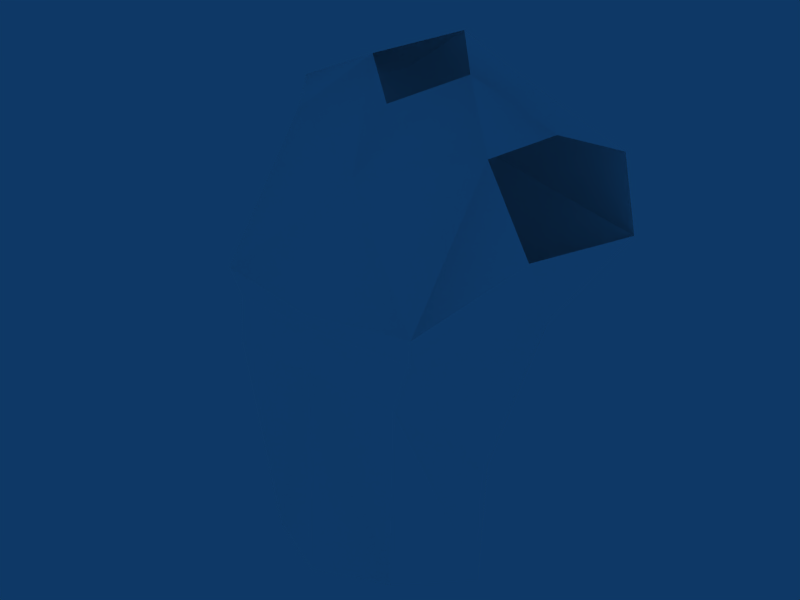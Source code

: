 # Source: 02-torso.blend  (saved by Blender 2.61.0; exported with 4.5.12 LTS)
import bpy
from mathutils import Matrix  # noqa: F401  (used for matrix-valued properties, if any)

bpy.ops.wm.read_factory_settings(use_empty=True)
scene = bpy.context.scene
scene.name = 'Scene'

# ---- collections
col_collection_1 = bpy.data.collections.new('Collection 1'); scene.collection.children.link(col_collection_1)

# ---- materials (node trees are filled in below, after node groups)
mat_skin = bpy.data.materials.new('Skin')
mat_skin.alpha_threshold = 0.0
mat_skin.diffuse_color = (1.0, 1.0, 1.0, 1.0)
mat_skin.specular_color = (0.1, 0.1, 0.1)
mat_skin.roughness = 0.5
mat_skin.line_color = (0.0, 0.0, 0.0, 1.0)

# ---- node groups
ng_auto_smooth = bpy.data.node_groups.new('Auto Smooth', 'GeometryNodeTree')
_s = ng_auto_smooth.interface.new_socket(name='Geometry', in_out='OUTPUT', socket_type='NodeSocketGeometry')
_s = ng_auto_smooth.interface.new_socket(name='Geometry', in_out='INPUT', socket_type='NodeSocketGeometry')
_s = ng_auto_smooth.interface.new_socket(name='Angle', in_out='INPUT', socket_type='NodeSocketFloat')
_s.subtype = 'ANGLE'
_s.min_value = 0.0
_s.max_value = 3.142
ng_auto_smooth.is_modifier = True
_N = ng_auto_smooth.nodes; _L = ng_auto_smooth.links
n0 = _N.new('NodeGroupOutput'); n0.name = 'Group Output'; n0.location = (480, -100)
n1 = _N.new('NodeGroupInput'); n1.name = 'Group Input'; n1.location = (-420, -300)
n2 = _N.new('NodeGroupInput'); n2.name = 'Group Input.001'; n2.location = (-60, -100)
n3 = _N.new('GeometryNodeSetShadeSmooth'); n3.name = 'Set Shade Smooth'; n3.location = (120, -100)
n3.domain = 'EDGE'
n4 = _N.new('GeometryNodeSetShadeSmooth'); n4.name = 'Set Shade Smooth.001'; n4.location = (300, -100)
n5 = _N.new('GeometryNodeInputMeshEdgeAngle'); n5.name = 'Edge Angle'; n5.location = (-420, -220)
n6 = _N.new('GeometryNodeInputEdgeSmooth'); n6.name = 'Is Edge Smooth'; n6.location = (-60, -160)
n7 = _N.new('GeometryNodeInputShadeSmooth'); n7.name = 'Is Face Smooth'; n7.location = (-240, -340)
n8 = _N.new('FunctionNodeBooleanMath'); n8.name = 'Boolean Math'; n8.location = (-60, -220)
n9 = _N.new('FunctionNodeCompare'); n9.name = 'Compare'; n9.location = (-240, -180)
n9.operation = 'LESS_EQUAL'
_L.new(n5.outputs[0], n9.inputs[0])
_L.new(n4.outputs[0], n0.inputs[0])
_L.new(n1.outputs[1], n9.inputs[1])
_L.new(n9.outputs[0], n8.inputs[0])
_L.new(n7.outputs[0], n8.inputs[1])
_L.new(n2.outputs[0], n3.inputs[0])
_L.new(n6.outputs[0], n3.inputs[1])
_L.new(n3.outputs[0], n4.inputs[0])
_L.new(n8.outputs[0], n3.inputs[2])
n0.is_active_output = True

# ---- material node trees

# ---- world
world_world = bpy.data.worlds.new('World'); scene.world = world_world
world_world.color = (0.05656, 0.2208, 0.4)
world_world.use_sun_shadow = False
world_world.sun_shadow_jitter_overblur = 0.0
world_world.cycles.sampling_method = 'MANUAL'
world_world.cycles.sample_map_resolution = 256

# ---- meshes
me_body = bpy.data.meshes.new('Body')
me_body.from_pydata([(0.04954, -0.6579, -1.694), (-0.8942, -0.7125, -1.817), (0.9932, -0.7125, -1.817), (-1.877, 0.554, -1.83), (1.976, 0.554, -1.83), (-1.01, 1.382, -1.834), (1.109, 1.382, -1.834), (0.04954, 1.853, -1.83), (0.04954, -2.024, 0.0244), (-1.186, -1.749, 0.4122), (1.285, -1.749, 0.4122), (-1.503, 0.17, 0.3369), (1.602, 0.17, 0.3369), (0.04954, 0.8322, 0.1818), (-1.405, 1.479, -0.4903), (1.504, 1.479, -0.4903), (0.04954, 1.651, -0.4706), (0.04954, -0.8676, -0.938), (-1.058, -0.8581, -0.936), (1.157, -0.8581, -0.936), (-1.797, 0.4068, -1.221), (1.896, 0.4068, -1.221), (-1.283, 1.63, -0.7203), (1.382, 1.63, -0.7203), (0.04954, 1.717, -0.6785), (-1.498, 1.58, -0.3371), (1.597, 1.58, -0.3371), (0.04954, 1.729, -0.3884), (0.04954, -1.401, 0.7011), (-0.7393, -0.4785, 0.6084), (0.8384, -0.4785, 0.6084), (0.04954, 0.1706, 0.4723), (-2.11, 0.1012, -0.1001), (2.209, 0.1012, -0.1001), (-2.374, -1.54, 0.2745), (2.473, -1.54, 0.2745), (-2.448, -1.862, -0.176), (2.547, -1.862, -0.176), (-2.0, -0.5174, 0.4212), (2.099, -0.5174, 0.4212), (-2.108, -0.4149, -0.4821), (1.814, -0.4149, -0.3783), (-1.715, -0.4149, -0.3783), (2.207, -0.4149, -0.4821)], [], [(32, 25, 14), (15, 26, 33), (38, 29, 11), (12, 30, 39), (32, 11, 25), (26, 12, 33), (9, 34, 36), (37, 35, 10), (8, 36, 18), (19, 37, 8), (18, 17, 8), (8, 17, 19), (9, 36, 8), (8, 37, 10), (9, 38, 34), (35, 39, 10), (9, 28, 29), (30, 28, 10), (9, 29, 38), (39, 30, 10), (14, 22, 20), (21, 23, 15), (11, 29, 13), (13, 30, 12), (29, 31, 13), (13, 31, 30), (25, 11, 13), (13, 12, 26), (25, 13, 27), (27, 13, 26), (14, 25, 27), (27, 26, 15), (14, 27, 16), (16, 27, 15), (22, 14, 16), (16, 15, 23), (22, 16, 24), (24, 16, 23), (5, 22, 24), (24, 23, 6), (5, 24, 7), (7, 24, 6), (3, 20, 22), (23, 21, 4), (3, 22, 5), (6, 23, 4), (1, 18, 3), (4, 19, 2), (18, 20, 3), (4, 21, 19), (0, 17, 18), (17, 0, 19), (1, 0, 18), (19, 0, 2), (8, 28, 9), (10, 28, 8), (14, 20, 40), (40, 32, 14), (36, 40, 18), (40, 20, 18), (43, 21, 15), (15, 33, 43), (37, 19, 43), (19, 21, 43), (33, 37, 43), (33, 41, 37), (32, 40, 36), (32, 36, 42)])
me_body.polygons.foreach_set('use_smooth', [True] * 68)
_uv = me_body.uv_layers.new(name='UVTex')
_uv.uv.foreach_set('vector', [0.3196, 0.4549, 0.3197, 0.5433, 0.3128, 0.5402, 0.7086, 0.404, 0.7123, 0.4125, 0.6242, 0.4222, 0.5828, 0.7171, 0.584, 0.6469, 0.621, 0.6898, 0.6209, 0.5189, 0.584, 0.5601, 0.5827, 0.4915, 0.6193, 0.725, 0.621, 0.6898, 0.7018, 0.6917, 0.7016, 0.5214, 0.6209, 0.5189, 0.6192, 0.4873, 0.7653, 0.4214, 0.7495, 0.4661, 0.7189, 0.4648, 0.7834, 0.2434, 0.8121, 0.2512, 0.7972, 0.3118, 0.1774, 0.6165, 0.186, 0.4787, 0.242, 0.5552, 0.2424, 0.6774, 0.1868, 0.7543, 0.1774, 0.6165, 0.242, 0.5552, 0.2416, 0.6163, 0.1774, 0.6165, 0.1774, 0.6165, 0.2416, 0.6163, 0.2424, 0.6774, 0.7653, 0.4214, 0.7189, 0.4648, 0.7558, 0.3626, 0.7558, 0.3626, 0.7834, 0.2434, 0.7972, 0.3118, 0.5151, 0.6728, 0.5828, 0.7171, 0.5273, 0.7387, 0.5271, 0.4719, 0.5827, 0.4915, 0.515, 0.5368, 0.5151, 0.6728, 0.5328, 0.6035, 0.584, 0.6469, 0.584, 0.5601, 0.5328, 0.6035, 0.515, 0.5368, 0.5151, 0.6728, 0.584, 0.6469, 0.5828, 0.7171, 0.5827, 0.4915, 0.584, 0.5601, 0.515, 0.5368, 0.07428, 0.04146, 0.08584, 0.05101, 0.04741, 0.09454, 0.6473, 0.3614, 0.7189, 0.3918, 0.7086, 0.404, 0.621, 0.6898, 0.584, 0.6469, 0.6581, 0.6047, 0.6581, 0.6047, 0.584, 0.5601, 0.6209, 0.5189, 0.584, 0.6469, 0.6203, 0.6038, 0.6581, 0.6047, 0.6581, 0.6047, 0.6203, 0.6038, 0.584, 0.5601, 0.7018, 0.6917, 0.621, 0.6898, 0.6581, 0.6047, 0.6581, 0.6047, 0.6209, 0.5189, 0.7016, 0.5214, 0.7018, 0.6917, 0.6581, 0.6047, 0.7101, 0.6067, 0.7101, 0.6067, 0.6581, 0.6047, 0.7016, 0.5214, 0.07428, 0.04146, 0.06904, 0.03335, 0.1516, 0.01804, 0.1516, 0.01804, 0.2283, 0.0, 0.224, 0.01011, 0.07428, 0.04146, 0.1516, 0.01804, 0.1515, 0.02314, 0.1515, 0.02314, 0.1516, 0.01804, 0.224, 0.01011, 0.08584, 0.05101, 0.07428, 0.04146, 0.1515, 0.02314, 0.1515, 0.02314, 0.224, 0.01011, 0.223, 0.0223, 0.08584, 0.05101, 0.1515, 0.02314, 0.1552, 0.03362, 0.1552, 0.03362, 0.1515, 0.02314, 0.223, 0.0223, 0.1106, 0.1097, 0.08584, 0.05101, 0.1552, 0.03362, 0.1552, 0.03362, 0.223, 0.0223, 0.2197, 0.08691, 0.1106, 0.1097, 0.1552, 0.03362, 0.1722, 0.09381, 0.1722, 0.09381, 0.1552, 0.03362, 0.2197, 0.08691, 0.05347, 0.1266, 0.04741, 0.09454, 0.08584, 0.05101, 0.7189, 0.3918, 0.6473, 0.3614, 0.6552, 0.3279, 0.05347, 0.1266, 0.08584, 0.05101, 0.1106, 0.1097, 0.712, 0.3303, 0.7189, 0.3918, 0.6552, 0.3279, 0.361, 0.7653, 0.3129, 0.7665, 0.3609, 0.6769, 0.5097, 0.3333, 0.447, 0.3966, 0.4285, 0.3583, 0.3129, 0.7665, 0.3274, 0.6863, 0.3609, 0.6769, 0.5097, 0.3333, 0.5136, 0.3648, 0.447, 0.3966, 0.397, 0.3892, 0.4046, 0.4256, 0.363, 0.4549, 0.4046, 0.4256, 0.397, 0.3892, 0.447, 0.3966, 0.3568, 0.408, 0.397, 0.3892, 0.363, 0.4549, 0.447, 0.3966, 0.397, 0.3892, 0.4285, 0.3583, 0.7558, 0.3626, 0.8042, 0.3665, 0.7653, 0.4214, 0.7972, 0.3118, 0.8042, 0.3665, 0.7558, 0.3626, 0.07428, 0.04146, 0.04741, 0.09454, 0.00938, 0.06608, 0.00938, 0.06608, 0.01212, 0.04096, 0.07428, 0.04146, 0.186, 0.4787, 0.2661, 0.4972, 0.242, 0.5552, 0.2661, 0.4972, 0.3118, 0.5142, 0.242, 0.5552, 0.5975, 0.4003, 0.6473, 0.3614, 0.7086, 0.404, 0.7086, 0.404, 0.6242, 0.4222, 0.5975, 0.4003, 0.1868, 0.7543, 0.2424, 0.6774, 0.2668, 0.7353, 0.2424, 0.6774, 0.3124, 0.718, 0.2668, 0.7353, 0.6242, 0.4222, 0.515, 0.4142, 0.5975, 0.4003, 0.9456, 0.654, 0.9727, 0.6769, 0.9457, 0.763, 0.1545, 0.6939, 0.1763, 0.7163, 0.1622, 0.7675, 0.9705, 0.5446, 0.9705, 0.654, 0.9456, 0.5675])
_ca = me_body.color_attributes.new('Col', 'BYTE_COLOR', 'CORNER')
_ca.data.foreach_set('color', [1.0, 1.0, 1.0, 1.0, 1.0, 1.0, 1.0, 1.0, 1.0, 1.0, 1.0, 1.0, 1.0, 1.0, 1.0, 1.0, 1.0, 1.0, 1.0, 1.0, 1.0, 1.0, 1.0, 1.0, 1.0, 1.0, 1.0, 1.0, 1.0, 1.0, 1.0, 1.0, 1.0, 1.0, 1.0, 1.0, 1.0, 1.0, 1.0, 1.0, 1.0, 1.0, 1.0, 1.0, 1.0, 1.0, 1.0, 1.0, 1.0, 1.0, 1.0, 1.0, 1.0, 1.0, 1.0, 1.0, 1.0, 1.0, 1.0, 1.0, 1.0, 1.0, 1.0, 1.0, 1.0, 1.0, 1.0, 1.0, 1.0, 1.0, 1.0, 1.0, 1.0, 1.0, 1.0, 1.0, 1.0, 1.0, 1.0, 1.0, 1.0, 1.0, 1.0, 1.0, 1.0, 1.0, 1.0, 1.0, 1.0, 1.0, 1.0, 1.0, 1.0, 1.0, 1.0, 1.0, 1.0, 1.0, 1.0, 1.0, 1.0, 1.0, 1.0, 1.0, 1.0, 1.0, 1.0, 1.0, 1.0, 1.0, 1.0, 1.0, 1.0, 1.0, 1.0, 1.0, 1.0, 1.0, 1.0, 1.0, 1.0, 1.0, 1.0, 1.0, 1.0, 1.0, 1.0, 1.0, 1.0, 1.0, 1.0, 1.0, 1.0, 1.0, 1.0, 1.0, 1.0, 1.0, 1.0, 1.0, 1.0, 1.0, 1.0, 1.0, 1.0, 1.0, 1.0, 1.0, 1.0, 1.0, 1.0, 1.0, 1.0, 1.0, 1.0, 1.0, 1.0, 1.0, 1.0, 1.0, 1.0, 1.0, 1.0, 1.0, 1.0, 1.0, 1.0, 1.0, 1.0, 1.0, 1.0, 1.0, 1.0, 1.0, 1.0, 1.0, 1.0, 1.0, 1.0, 1.0, 1.0, 1.0, 1.0, 1.0, 1.0, 1.0, 1.0, 1.0, 1.0, 1.0, 1.0, 1.0, 1.0, 1.0, 1.0, 1.0, 1.0, 1.0, 1.0, 1.0, 1.0, 1.0, 1.0, 1.0, 1.0, 1.0, 1.0, 1.0, 1.0, 1.0, 1.0, 1.0, 1.0, 1.0, 1.0, 1.0, 1.0, 1.0, 1.0, 1.0, 1.0, 1.0, 1.0, 1.0, 1.0, 1.0, 1.0, 1.0, 1.0, 1.0, 1.0, 1.0, 1.0, 1.0, 1.0, 1.0, 1.0, 1.0, 1.0, 1.0, 1.0, 1.0, 1.0, 1.0, 1.0, 1.0, 1.0, 1.0, 1.0, 1.0, 1.0, 1.0, 1.0, 1.0, 1.0, 1.0, 1.0, 1.0, 1.0, 1.0, 1.0, 1.0, 1.0, 1.0, 1.0, 1.0, 1.0, 1.0, 1.0, 1.0, 1.0, 1.0, 1.0, 1.0, 1.0, 1.0, 1.0, 1.0, 1.0, 1.0, 1.0, 1.0, 1.0, 1.0, 1.0, 1.0, 1.0, 1.0, 1.0, 1.0, 1.0, 1.0, 1.0, 1.0, 1.0, 1.0, 1.0, 1.0, 1.0, 1.0, 1.0, 1.0, 1.0, 1.0, 1.0, 1.0, 1.0, 1.0, 1.0, 1.0, 1.0, 1.0, 1.0, 1.0, 1.0, 1.0, 1.0, 1.0, 1.0, 1.0, 1.0, 1.0, 1.0, 1.0, 1.0, 1.0, 1.0, 1.0, 1.0, 1.0, 1.0, 1.0, 1.0, 1.0, 1.0, 1.0, 1.0, 1.0, 1.0, 1.0, 1.0, 1.0, 1.0, 1.0, 1.0, 1.0, 1.0, 1.0, 1.0, 1.0, 1.0, 1.0, 1.0, 1.0, 1.0, 1.0, 1.0, 1.0, 1.0, 1.0, 1.0, 1.0, 1.0, 1.0, 1.0, 1.0, 1.0, 1.0, 1.0, 1.0, 1.0, 1.0, 1.0, 1.0, 1.0, 1.0, 1.0, 1.0, 1.0, 1.0, 1.0, 1.0, 1.0, 1.0, 1.0, 1.0, 1.0, 1.0, 1.0, 1.0, 1.0, 1.0, 1.0, 1.0, 1.0, 1.0, 1.0, 1.0, 1.0, 1.0, 1.0, 1.0, 1.0, 1.0, 1.0, 1.0, 1.0, 1.0, 1.0, 1.0, 1.0, 1.0, 1.0, 1.0, 1.0, 1.0, 1.0, 1.0, 1.0, 1.0, 1.0, 1.0, 1.0, 1.0, 1.0, 1.0, 1.0, 1.0, 1.0, 1.0, 1.0, 1.0, 1.0, 1.0, 1.0, 1.0, 1.0, 1.0, 1.0, 1.0, 1.0, 1.0, 1.0, 1.0, 1.0, 1.0, 1.0, 1.0, 1.0, 1.0, 1.0, 1.0, 1.0, 1.0, 1.0, 1.0, 1.0, 1.0, 1.0, 1.0, 1.0, 1.0, 1.0, 1.0, 1.0, 1.0, 1.0, 1.0, 1.0, 1.0, 1.0, 1.0, 1.0, 1.0, 1.0, 1.0, 1.0, 1.0, 1.0, 1.0, 1.0, 1.0, 1.0, 1.0, 1.0, 1.0, 1.0, 1.0, 1.0, 1.0, 1.0, 1.0, 1.0, 1.0, 1.0, 1.0, 1.0, 1.0, 1.0, 1.0, 1.0, 1.0, 1.0, 1.0, 1.0, 1.0, 1.0, 1.0, 1.0, 1.0, 1.0, 1.0, 1.0, 1.0, 1.0, 1.0, 1.0, 1.0, 1.0, 1.0, 1.0, 1.0, 1.0, 1.0, 1.0, 1.0, 1.0, 1.0, 1.0, 1.0, 1.0, 1.0, 1.0, 1.0, 1.0, 1.0, 1.0, 1.0, 1.0, 1.0, 1.0, 1.0, 1.0, 1.0, 1.0, 1.0, 1.0, 1.0, 1.0, 1.0, 1.0, 1.0, 1.0, 1.0, 1.0, 1.0, 1.0, 1.0, 1.0, 1.0, 1.0, 1.0, 1.0, 1.0, 1.0, 1.0, 1.0, 1.0, 1.0, 1.0, 1.0, 1.0, 1.0, 1.0, 1.0, 1.0, 1.0, 1.0, 1.0, 1.0, 1.0, 1.0, 1.0, 1.0, 1.0, 1.0, 1.0, 1.0, 1.0, 1.0, 1.0, 1.0, 1.0, 1.0, 1.0, 1.0, 1.0, 1.0, 1.0, 1.0, 1.0, 1.0, 1.0, 1.0, 1.0, 1.0, 1.0, 1.0, 1.0, 1.0, 1.0, 1.0, 1.0, 1.0, 1.0, 1.0, 1.0, 1.0, 1.0, 1.0, 1.0, 1.0, 1.0, 1.0, 1.0, 1.0, 1.0, 1.0, 1.0, 1.0, 1.0, 1.0, 1.0, 1.0, 1.0, 1.0, 1.0, 1.0, 1.0, 1.0, 1.0, 1.0, 1.0, 1.0, 1.0, 1.0, 1.0, 1.0, 1.0, 1.0, 1.0, 1.0, 1.0, 1.0, 1.0, 1.0, 1.0, 1.0, 1.0, 1.0, 1.0, 1.0, 1.0, 1.0, 1.0, 1.0, 1.0, 1.0, 1.0, 1.0, 1.0, 1.0, 1.0, 1.0, 1.0, 1.0, 1.0, 1.0, 1.0, 1.0, 1.0, 1.0, 1.0, 1.0, 1.0, 1.0, 1.0, 1.0, 1.0, 1.0, 1.0, 1.0, 1.0, 1.0, 1.0, 1.0, 1.0, 1.0, 1.0, 1.0, 1.0, 1.0, 1.0, 1.0, 1.0, 1.0, 1.0, 1.0, 1.0, 1.0, 1.0, 1.0, 1.0, 1.0, 1.0, 1.0, 1.0, 1.0, 1.0, 1.0, 1.0, 1.0, 1.0, 1.0, 1.0, 1.0, 1.0, 1.0, 1.0, 1.0, 1.0, 1.0, 1.0, 1.0, 1.0, 1.0, 1.0, 1.0, 1.0, 1.0, 1.0, 1.0, 1.0, 1.0, 1.0, 1.0, 1.0, 1.0, 1.0, 1.0, 1.0, 1.0, 1.0, 1.0, 1.0, 1.0, 1.0, 1.0, 1.0, 1.0, 1.0, 1.0, 1.0, 1.0, 1.0, 1.0, 1.0, 1.0, 1.0, 1.0, 1.0, 1.0, 1.0, 1.0, 1.0, 1.0, 1.0, 1.0, 1.0, 1.0, 1.0, 1.0, 1.0, 1.0, 1.0, 1.0, 1.0, 1.0, 1.0, 1.0, 1.0, 1.0, 1.0, 1.0, 1.0, 1.0, 1.0, 1.0, 1.0, 1.0, 1.0, 1.0, 1.0, 1.0, 1.0, 1.0, 1.0, 1.0, 1.0, 1.0, 1.0, 1.0, 1.0, 1.0, 1.0, 1.0])
me_body.materials.append(mat_skin)
me_body.use_remesh_preserve_volume = False
me_body.use_remesh_preserve_attributes = False
me_body.use_mirror_vertex_groups = False
me_body.update()

# ---- objects
ob_man = bpy.data.objects.new('Man', me_body)

# ---- transforms, parenting, visibility, modifiers, constraints
ob_man.location = (0.04288, 0.02485, 5.456)
ob_man.rotation_euler = (0.0, -0.0, 3.142)
ob_man.scale = (0.2643, 0.2643, 0.7187)
ob_man.lock_rotations_4d = False
ob_man.empty_display_type = 'ARROWS'
ob_man.color = (0.0, 0.0, 0.0, 1.0)
ob_man.lineart.crease_threshold = 0.0
_vg = ob_man.vertex_groups.new(name='UpperArm_L')
_vg = ob_man.vertex_groups.new(name='UpperArm_R')
_vg = ob_man.vertex_groups.new(name='LowerArm_L')
_vg = ob_man.vertex_groups.new(name='LowerArm_R')
_vg = ob_man.vertex_groups.new(name='Palm_L')
_vg = ob_man.vertex_groups.new(name='Palm_R')
_vg = ob_man.vertex_groups.new(name='Thumb_L')
_vg = ob_man.vertex_groups.new(name='Thumb_R')
_vg = ob_man.vertex_groups.new(name='Fingers_L')
_vg = ob_man.vertex_groups.new(name='Fingers_R')
_vg = ob_man.vertex_groups.new(name='Back')
_vg = ob_man.vertex_groups.new(name='Neck')
_vg = ob_man.vertex_groups.new(name='Head')
_vg = ob_man.vertex_groups.new(name='Shoulder_L')
_vg = ob_man.vertex_groups.new(name='Shoulder_R')
_vg = ob_man.vertex_groups.new(name='Pelvis')
_vg = ob_man.vertex_groups.new(name='UpperLeg_L')
_vg = ob_man.vertex_groups.new(name='UpperLeg_R')
_vg = ob_man.vertex_groups.new(name='LowerLeg_L')
_vg = ob_man.vertex_groups.new(name='LowerLeg_R')
_vg = ob_man.vertex_groups.new(name='Foot_L')
_vg = ob_man.vertex_groups.new(name='Foot_R')
_vg = ob_man.vertex_groups.new(name='Hip_L')
_vg = ob_man.vertex_groups.new(name='Hip_R')
_m = ob_man.modifiers.new('Auto Smooth', 'NODES')
_m.node_group = ng_auto_smooth
_gi = [s.identifier for s in ng_auto_smooth.interface.items_tree if s.item_type == 'SOCKET' and s.in_out == 'INPUT']
_m[_gi[1]] = 0.5236  # Angle

# ---- collection membership
col_collection_1.objects.link(ob_man)

# ---- scene / render settings (as saved in the file)
scene.camera = ob_man
scene.frame_start = 1; scene.frame_end = 250; scene.frame_set(40)
scene.render.engine = 'BLENDER_EEVEE_NEXT'
scene.render.image_settings.file_format = 'JPEG'
scene.render.image_settings.color_mode = 'RGB'
scene.render.image_settings.compression = 90
scene.render.resolution_x = 800
scene.render.resolution_y = 600
scene.render.pixel_aspect_x = 100.0
scene.render.pixel_aspect_y = 100.0
scene.render.fps = 25
scene.render.dither_intensity = 0.0
scene.render.use_compositing = False
scene.render.use_sequencer = False
scene.render.bake_margin = 2
scene.render.bake_bias = 0.0
scene.render.use_stamp_time = False
scene.render.use_stamp_date = False
scene.render.use_stamp_frame = False
scene.render.use_stamp_camera = False
scene.render.use_stamp_scene = False
scene.render.use_stamp_filename = False
scene.render.use_stamp_render_time = False
scene.render.stamp_font_size = 0
scene.cycles.use_denoising = False
scene.cycles.samples = 10
scene.cycles.sampling_pattern = 'TABULATED_SOBOL'
scene.cycles.light_sampling_threshold = 0.0
scene.cycles.use_adaptive_sampling = False
scene.cycles.use_light_tree = False
scene.cycles.blur_glossy = 0.0
scene.cycles.volume_bounces = 1
scene.cycles.pixel_filter_type = 'GAUSSIAN'
scene.cycles.sample_clamp_indirect = 0.0
scene.view_settings.view_transform = 'Raw'
bpy.context.view_layer.update()

# ---- added for rendering (the .blend has no active camera): camera
cam_auto = bpy.data.cameras.new('AutoCamera')
cam_auto.lens = 50.0
cam_auto.sensor_width = 36.0
cam_auto.clip_end = 1000.0
ob_auto_camera = bpy.data.objects.new('AutoCamera', cam_auto)
scene.collection.objects.link(ob_auto_camera)
ob_auto_camera.location = (2.31724, -2.69743, 6.8789)
ob_auto_camera.rotation_euler = (1.09748, -7.21219e-08, 0.694738)
scene.camera = ob_auto_camera
bpy.context.view_layer.update()
